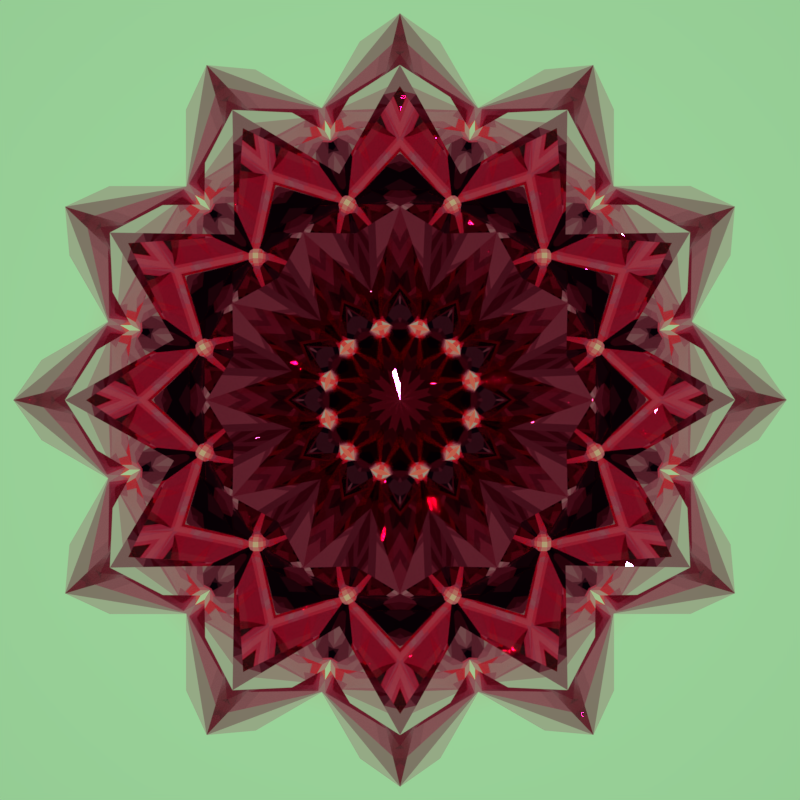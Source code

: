 # Source: 170319b.blend  (saved by Blender 2.78.0; exported with 4.5.12 LTS)
import bpy
from mathutils import Matrix  # noqa: F401  (used for matrix-valued properties, if any)

bpy.ops.wm.read_factory_settings(use_empty=True)
scene = bpy.context.scene
scene.name = 'Scene'

# ---- collections
col_collection_1 = bpy.data.collections.new('Collection 1'); scene.collection.children.link(col_collection_1)

# ---- materials (node trees are filled in below, after node groups)
mat_material = bpy.data.materials.new('Material')
mat_material.alpha_threshold = 0.0
mat_material.roughness = 0.5

# ---- material node trees
mat_material.use_nodes = True; mat_material.node_tree.nodes.clear()
_N = mat_material.node_tree.nodes; _L = mat_material.node_tree.links
n0 = _N.new('ShaderNodeOutputMaterial'); n0.name = 'Material Output'; n0.location = (300, 300)
n1 = _N.new('ShaderNodeBsdfGlass'); n1.name = 'Glass BSDF'; n1.location = (10, 300)
n1.distribution = 'BECKMANN'
n1.inputs[0].default_value = (0.977, 0.6462, 0.7769, 1.0)
n1.inputs[2].default_value = 1.37
_L.new(n1.outputs[0], n0.inputs[0])
n0.is_active_output = True

# ---- world
world_world = bpy.data.worlds.new('World'); scene.world = world_world
world_world.use_nodes = True; world_world.node_tree.nodes.clear()
_N = world_world.node_tree.nodes; _L = world_world.node_tree.links
n0 = _N.new('ShaderNodeOutputWorld'); n0.name = 'World Output'; n0.location = (317, 146)
n1 = _N.new('ShaderNodeBackground'); n1.name = 'Background'; n1.location = (89, 146)
n2 = _N.new('ShaderNodeNewGeometry'); n2.name = 'Geometry'; n2.location = (-978, 188)
n2.width = 100
n3 = _N.new('ShaderNodeSeparateXYZ'); n3.name = 'Separate XYZ'; n3.location = (-490, 188)
n4 = _N.new('ShaderNodeMapping'); n4.name = 'Mapping'; n4.location = (-841, 188)
n4.inputs[1].default_value = (0.0, 0.0, 0.5)
n4.inputs[3].default_value = (1.0, 1.0, 0.5)
n5 = _N.new('ShaderNodeValToRGB'); n5.name = 'ColorRamp'; n5.location = (-249, 249)
while len(n5.color_ramp.elements) > 1: n5.color_ramp.elements.remove(n5.color_ramp.elements[-1])
n5.color_ramp.elements[0].position = 0.0; n5.color_ramp.elements[0].color = (0.5, 0.07221, 0.04758, 1.0)
_e = n5.color_ramp.elements.new(0.02959); _e.color = (0.3167, 0.6383, 0.3126, 1.0)
_e = n5.color_ramp.elements.new(1.0); _e.color = (0.0007697, 0.01087, 0.01109, 1.0)
_L.new(n1.outputs[0], n0.inputs[0])
_L.new(n2.outputs[0], n4.inputs[0])
_L.new(n4.outputs[0], n3.inputs[0])
_L.new(n3.outputs[2], n5.inputs[0])
_L.new(n5.outputs[0], n1.inputs[0])
n0.is_active_output = True
world_world.color = (0.05088, 0.05088, 0.05088)
world_world.use_sun_shadow = False
world_world.sun_shadow_jitter_overblur = 0.0
world_world.cycles.sampling_method = 'MANUAL'
world_world.light_settings.distance = 1.0

# ---- cameras
cam_camera = bpy.data.cameras.new('Camera')
cam_camera.clip_end = 100.0
cam_camera.lens = 35.0
cam_camera.sensor_width = 32.0
cam_camera.sensor_height = 18.0
cam_camera.ortho_scale = 7.314
cam_camera.dof.focus_distance = 0.0

# ---- meshes
me_cube = bpy.data.meshes.new('Cube')
me_cube.from_pydata([(1.987e-08, -9.934e-09, 2.805), (1.987e-08, -9.934e-09, -2.705), (0.866, 0.5, 0.05), (0.866, -0.5, 0.05), (8.742e-08, -1.0, 0.05), (-0.866, -0.5, 0.05), (-0.866, 0.5, 0.05), (0.0, 1.0, 0.05)], [], [(3, 2, 1), (5, 4, 1), (7, 6, 1), (2, 7, 1), (4, 3, 1), (6, 5, 1), (0, 5, 6), (0, 3, 4), (0, 7, 2), (0, 6, 7), (0, 4, 5), (0, 2, 3)])
me_cube.materials.append(mat_material)
me_cube.use_remesh_preserve_volume = False
me_cube.use_remesh_preserve_attributes = False
me_cube.use_mirror_vertex_groups = False
me_cube.update()

# ---- objects
ob_array_control_2 = bpy.data.objects.new('Array Control 2', None)
ob_array_control_1 = bpy.data.objects.new('Array Control 1', None)
ob_array_object = bpy.data.objects.new('Array Object', me_cube)
ob_array_control_3 = bpy.data.objects.new('Array Control 3', None)
ob_camera = bpy.data.objects.new('Camera', cam_camera)

# ---- transforms, parenting, visibility, modifiers, constraints
ob_array_control_2.location = (0.0, 0.0, 0.0)
ob_array_control_2.rotation_euler = (0.0, -0.0, -0.5236)
ob_array_control_2.empty_image_offset = (0.0, 0.0)
ob_array_control_2.lineart.crease_threshold = 0.0
ob_array_control_1.location = (1.8, 0.0, 0.0)
ob_array_control_1.rotation_euler = (0.0, -0.0, -1.047)
ob_array_control_1.empty_image_offset = (0.0, 0.0)
ob_array_control_1.lineart.crease_threshold = 0.0
ob_array_object.location = (0.0, 0.0, 0.0)
ob_array_object.lineart.crease_threshold = 0.0
_m = ob_array_object.modifiers.new('array1', 'ARRAY')
_m.count = 6
_m.constant_offset_displace = (0.0, 0.0, 0.0)
_m.use_relative_offset = False
_m.use_object_offset = True
_m.offset_object = ob_array_control_1
_m = ob_array_object.modifiers.new('array2', 'ARRAY')
_m.count = 12
_m.constant_offset_displace = (0.0, 0.0, 0.0)
_m.use_relative_offset = False
_m.use_object_offset = True
_m.offset_object = ob_array_control_2
_m = ob_array_object.modifiers.new('array3', 'ARRAY')
_m.count = 1
_m.constant_offset_displace = (0.0, 0.0, 0.0)
_m.use_relative_offset = False
_m.use_object_offset = True
_m.offset_object = ob_array_control_3
ob_array_control_3.location = (0.0, 0.0, 0.0)
ob_array_control_3.rotation_euler = (0.0, 0.0, 6.283)
ob_array_control_3.empty_image_offset = (0.0, 0.0)
ob_array_control_3.lineart.crease_threshold = 0.0
ob_camera.location = (0.0, 0.0, 10.95)
ob_camera.lock_rotations_4d = False
ob_camera.empty_display_type = 'ARROWS'
ob_camera.color = (0.0, 0.0, 0.0, 0.0)
ob_camera.display_type = 'WIRE'
ob_camera.lineart.crease_threshold = 0.0

# ---- collection membership
col_collection_1.objects.link(ob_array_control_2)
col_collection_1.objects.link(ob_array_control_1)
col_collection_1.objects.link(ob_array_object)
col_collection_1.objects.link(ob_array_control_3)
col_collection_1.objects.link(ob_camera)

# ---- scene / render settings (as saved in the file)
scene.camera = ob_camera
scene.frame_start = 0; scene.frame_end = 250; scene.frame_set(1)
scene.render.engine = 'CYCLES'
scene.render.image_settings.compression = 90
scene.render.resolution_x = 2048
scene.render.resolution_y = 2048
scene.render.dither_intensity = 0.0
scene.render.use_border = True
scene.cycles.use_denoising = False
scene.cycles.samples = 100
scene.cycles.sampling_pattern = 'TABULATED_SOBOL'
scene.cycles.light_sampling_threshold = 0.0
scene.cycles.use_adaptive_sampling = False
scene.cycles.use_light_tree = False
scene.cycles.caustics_reflective = False
scene.cycles.caustics_refractive = False
scene.cycles.blur_glossy = 0.0
scene.cycles.max_bounces = 630
scene.cycles.diffuse_bounces = 0
scene.cycles.glossy_bounces = 24
scene.cycles.transmission_bounces = 32
scene.cycles.transparent_max_bounces = 0
scene.cycles.sample_clamp_indirect = 0.0
scene.cycles.bake_type = 'NORMAL'
scene.view_settings.view_transform = 'Standard'
bpy.context.view_layer.update()

# ---- added for rendering (the .blend has no usable light): sun
light_auto_sun = bpy.data.lights.new('AutoSun', 'SUN')
light_auto_sun.energy = 3.0
light_auto_sun.angle = 0.0523599
ob_auto_sun = bpy.data.objects.new('AutoSun', light_auto_sun)
scene.collection.objects.link(ob_auto_sun)
ob_auto_sun.rotation_euler = (0.872665, 0.174533, 0.523599)
bpy.context.view_layer.update()

